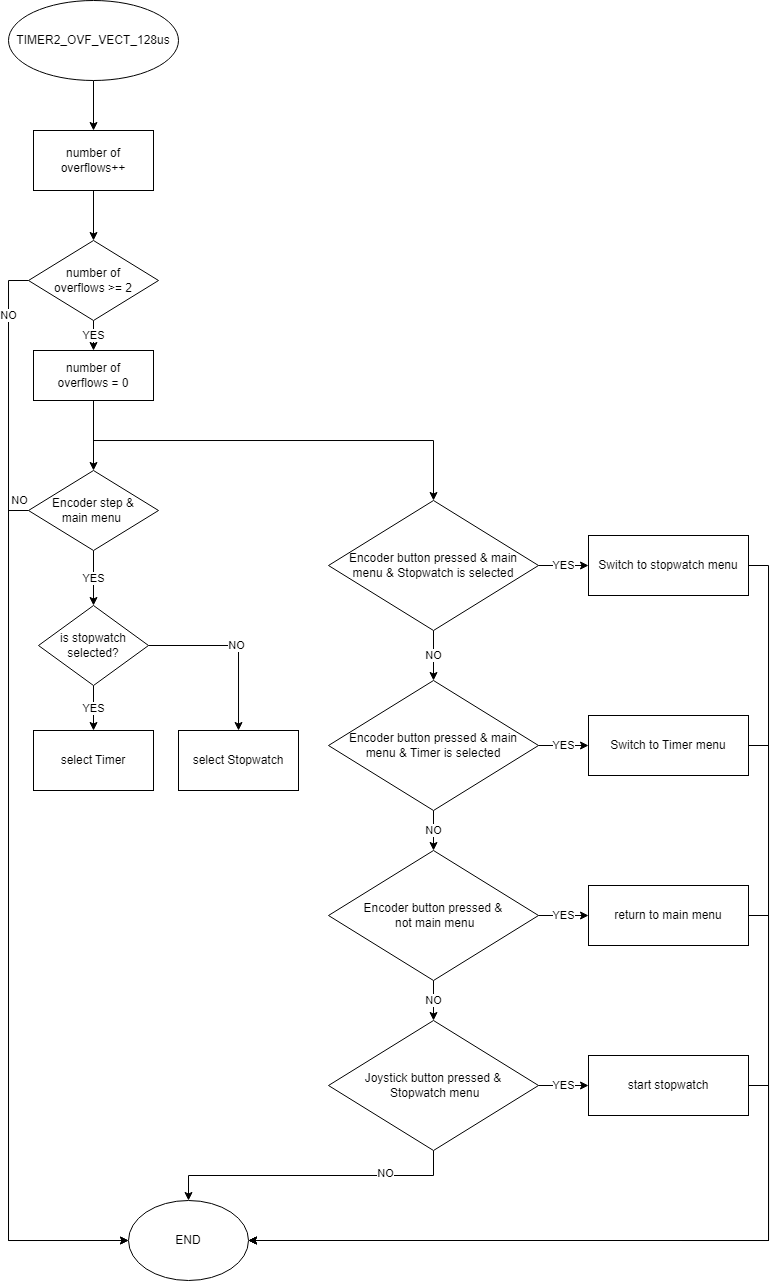

The diagram above was exported from draw.io. Its source (the exported page's mxGraphModel, read from the mxfile embedded in the PNG):
<mxGraphModel dx="981" dy="1695" grid="1" gridSize="10" guides="1" tooltips="1" connect="1" arrows="1" fold="1" page="1" pageScale="1" pageWidth="827" pageHeight="1169" math="0" shadow="0">
  <root>
    <mxCell id="0" />
    <mxCell id="1" parent="0" />
    <mxCell id="ky2Vi92J86wdB0odFWSC-4" style="edgeStyle=orthogonalEdgeStyle;rounded=0;orthogonalLoop=1;jettySize=auto;html=1;exitX=0.5;exitY=1;exitDx=0;exitDy=0;" edge="1" parent="1" source="ky2Vi92J86wdB0odFWSC-1" target="ky2Vi92J86wdB0odFWSC-2">
      <mxGeometry relative="1" as="geometry" />
    </mxCell>
    <mxCell id="ky2Vi92J86wdB0odFWSC-1" value="TIMER2_OVF_VECT_128us" style="ellipse;whiteSpace=wrap;html=1;" vertex="1" parent="1">
      <mxGeometry x="330" y="-20" width="170" height="80" as="geometry" />
    </mxCell>
    <mxCell id="ky2Vi92J86wdB0odFWSC-5" style="edgeStyle=orthogonalEdgeStyle;rounded=0;orthogonalLoop=1;jettySize=auto;html=1;exitX=0.5;exitY=1;exitDx=0;exitDy=0;" edge="1" parent="1" source="ky2Vi92J86wdB0odFWSC-2" target="ky2Vi92J86wdB0odFWSC-3">
      <mxGeometry relative="1" as="geometry" />
    </mxCell>
    <mxCell id="ky2Vi92J86wdB0odFWSC-2" value="number of overflows++" style="rounded=0;whiteSpace=wrap;html=1;" vertex="1" parent="1">
      <mxGeometry x="355" y="110" width="120" height="60" as="geometry" />
    </mxCell>
    <mxCell id="ky2Vi92J86wdB0odFWSC-48" value="NO" style="edgeStyle=orthogonalEdgeStyle;rounded=0;orthogonalLoop=1;jettySize=auto;html=1;exitX=0;exitY=0.5;exitDx=0;exitDy=0;entryX=0;entryY=0.5;entryDx=0;entryDy=0;" edge="1" parent="1" source="ky2Vi92J86wdB0odFWSC-3" target="ky2Vi92J86wdB0odFWSC-35">
      <mxGeometry x="-0.9001" relative="1" as="geometry">
        <mxPoint as="offset" />
      </mxGeometry>
    </mxCell>
    <mxCell id="ky2Vi92J86wdB0odFWSC-60" value="YES" style="edgeStyle=orthogonalEdgeStyle;rounded=0;orthogonalLoop=1;jettySize=auto;html=1;exitX=0.5;exitY=1;exitDx=0;exitDy=0;" edge="1" parent="1" source="ky2Vi92J86wdB0odFWSC-3" target="ky2Vi92J86wdB0odFWSC-58">
      <mxGeometry relative="1" as="geometry" />
    </mxCell>
    <mxCell id="ky2Vi92J86wdB0odFWSC-3" value="number of &lt;br&gt;overflows &amp;gt;= 2" style="rhombus;whiteSpace=wrap;html=1;" vertex="1" parent="1">
      <mxGeometry x="350" y="220" width="130" height="80" as="geometry" />
    </mxCell>
    <mxCell id="ky2Vi92J86wdB0odFWSC-12" value="YES" style="edgeStyle=orthogonalEdgeStyle;rounded=0;orthogonalLoop=1;jettySize=auto;html=1;exitX=0.5;exitY=1;exitDx=0;exitDy=0;" edge="1" parent="1" source="ky2Vi92J86wdB0odFWSC-8" target="ky2Vi92J86wdB0odFWSC-11">
      <mxGeometry relative="1" as="geometry" />
    </mxCell>
    <mxCell id="ky2Vi92J86wdB0odFWSC-49" value="NO" style="edgeStyle=orthogonalEdgeStyle;rounded=0;orthogonalLoop=1;jettySize=auto;html=1;exitX=0;exitY=0.5;exitDx=0;exitDy=0;entryX=0;entryY=0.5;entryDx=0;entryDy=0;" edge="1" parent="1" source="ky2Vi92J86wdB0odFWSC-8" target="ky2Vi92J86wdB0odFWSC-35">
      <mxGeometry x="-0.9794" y="-10" relative="1" as="geometry">
        <mxPoint as="offset" />
      </mxGeometry>
    </mxCell>
    <mxCell id="ky2Vi92J86wdB0odFWSC-8" value="Encoder step &amp;amp;&lt;br&gt;main menu&amp;nbsp;" style="rhombus;whiteSpace=wrap;html=1;" vertex="1" parent="1">
      <mxGeometry x="350" y="450" width="130" height="80" as="geometry" />
    </mxCell>
    <mxCell id="ky2Vi92J86wdB0odFWSC-14" value="YES" style="edgeStyle=orthogonalEdgeStyle;rounded=0;orthogonalLoop=1;jettySize=auto;html=1;exitX=0.5;exitY=1;exitDx=0;exitDy=0;" edge="1" parent="1" source="ky2Vi92J86wdB0odFWSC-11" target="ky2Vi92J86wdB0odFWSC-13">
      <mxGeometry relative="1" as="geometry" />
    </mxCell>
    <mxCell id="ky2Vi92J86wdB0odFWSC-16" value="NO" style="edgeStyle=orthogonalEdgeStyle;rounded=0;orthogonalLoop=1;jettySize=auto;html=1;exitX=1;exitY=0.5;exitDx=0;exitDy=0;" edge="1" parent="1" source="ky2Vi92J86wdB0odFWSC-11" target="ky2Vi92J86wdB0odFWSC-15">
      <mxGeometry relative="1" as="geometry" />
    </mxCell>
    <mxCell id="ky2Vi92J86wdB0odFWSC-11" value="is stopwatch selected?" style="rhombus;whiteSpace=wrap;html=1;" vertex="1" parent="1">
      <mxGeometry x="360" y="585" width="110" height="80" as="geometry" />
    </mxCell>
    <mxCell id="ky2Vi92J86wdB0odFWSC-13" value="select Timer" style="rounded=0;whiteSpace=wrap;html=1;" vertex="1" parent="1">
      <mxGeometry x="355" y="710" width="120" height="60" as="geometry" />
    </mxCell>
    <mxCell id="ky2Vi92J86wdB0odFWSC-15" value="select Stopwatch" style="rounded=0;whiteSpace=wrap;html=1;" vertex="1" parent="1">
      <mxGeometry x="500" y="710" width="120" height="60" as="geometry" />
    </mxCell>
    <mxCell id="ky2Vi92J86wdB0odFWSC-39" value="NO" style="edgeStyle=orthogonalEdgeStyle;rounded=0;orthogonalLoop=1;jettySize=auto;html=1;exitX=0.5;exitY=1;exitDx=0;exitDy=0;" edge="1" parent="1" source="ky2Vi92J86wdB0odFWSC-17" target="ky2Vi92J86wdB0odFWSC-23">
      <mxGeometry relative="1" as="geometry" />
    </mxCell>
    <mxCell id="ky2Vi92J86wdB0odFWSC-50" value="YES" style="edgeStyle=orthogonalEdgeStyle;rounded=0;orthogonalLoop=1;jettySize=auto;html=1;exitX=1;exitY=0.5;exitDx=0;exitDy=0;" edge="1" parent="1" source="ky2Vi92J86wdB0odFWSC-17" target="ky2Vi92J86wdB0odFWSC-19">
      <mxGeometry relative="1" as="geometry" />
    </mxCell>
    <mxCell id="ky2Vi92J86wdB0odFWSC-17" value="Encoder button pressed &amp;amp; main &lt;br&gt;menu &amp;amp; Stopwatch is selected" style="rhombus;whiteSpace=wrap;html=1;" vertex="1" parent="1">
      <mxGeometry x="650" y="480" width="210" height="130" as="geometry" />
    </mxCell>
    <mxCell id="ky2Vi92J86wdB0odFWSC-57" style="edgeStyle=orthogonalEdgeStyle;rounded=0;orthogonalLoop=1;jettySize=auto;html=1;exitX=1;exitY=0.5;exitDx=0;exitDy=0;entryX=1;entryY=0.5;entryDx=0;entryDy=0;" edge="1" parent="1" source="ky2Vi92J86wdB0odFWSC-19" target="ky2Vi92J86wdB0odFWSC-35">
      <mxGeometry relative="1" as="geometry" />
    </mxCell>
    <mxCell id="ky2Vi92J86wdB0odFWSC-19" value="Switch to stopwatch menu" style="rounded=0;whiteSpace=wrap;html=1;" vertex="1" parent="1">
      <mxGeometry x="910" y="515" width="160" height="60" as="geometry" />
    </mxCell>
    <mxCell id="ky2Vi92J86wdB0odFWSC-40" value="NO" style="edgeStyle=orthogonalEdgeStyle;rounded=0;orthogonalLoop=1;jettySize=auto;html=1;exitX=0.5;exitY=1;exitDx=0;exitDy=0;" edge="1" parent="1" source="ky2Vi92J86wdB0odFWSC-23" target="ky2Vi92J86wdB0odFWSC-27">
      <mxGeometry relative="1" as="geometry" />
    </mxCell>
    <mxCell id="ky2Vi92J86wdB0odFWSC-45" value="YES" style="edgeStyle=orthogonalEdgeStyle;rounded=0;orthogonalLoop=1;jettySize=auto;html=1;exitX=1;exitY=0.5;exitDx=0;exitDy=0;" edge="1" parent="1" source="ky2Vi92J86wdB0odFWSC-23" target="ky2Vi92J86wdB0odFWSC-25">
      <mxGeometry relative="1" as="geometry" />
    </mxCell>
    <mxCell id="ky2Vi92J86wdB0odFWSC-23" value="Encoder button pressed &amp;amp; main &lt;br&gt;menu &amp;amp; Timer is selected" style="rhombus;whiteSpace=wrap;html=1;" vertex="1" parent="1">
      <mxGeometry x="650" y="660" width="210" height="130" as="geometry" />
    </mxCell>
    <mxCell id="ky2Vi92J86wdB0odFWSC-56" style="edgeStyle=orthogonalEdgeStyle;rounded=0;orthogonalLoop=1;jettySize=auto;html=1;exitX=1;exitY=0.5;exitDx=0;exitDy=0;entryX=1;entryY=0.5;entryDx=0;entryDy=0;" edge="1" parent="1" source="ky2Vi92J86wdB0odFWSC-25" target="ky2Vi92J86wdB0odFWSC-35">
      <mxGeometry relative="1" as="geometry" />
    </mxCell>
    <mxCell id="ky2Vi92J86wdB0odFWSC-25" value="Switch to Timer menu" style="rounded=0;whiteSpace=wrap;html=1;" vertex="1" parent="1">
      <mxGeometry x="910" y="695" width="160" height="60" as="geometry" />
    </mxCell>
    <mxCell id="ky2Vi92J86wdB0odFWSC-41" value="NO" style="edgeStyle=orthogonalEdgeStyle;rounded=0;orthogonalLoop=1;jettySize=auto;html=1;exitX=0.5;exitY=1;exitDx=0;exitDy=0;" edge="1" parent="1" source="ky2Vi92J86wdB0odFWSC-27" target="ky2Vi92J86wdB0odFWSC-31">
      <mxGeometry relative="1" as="geometry" />
    </mxCell>
    <mxCell id="ky2Vi92J86wdB0odFWSC-44" value="YES" style="edgeStyle=orthogonalEdgeStyle;rounded=0;orthogonalLoop=1;jettySize=auto;html=1;exitX=1;exitY=0.5;exitDx=0;exitDy=0;" edge="1" parent="1" source="ky2Vi92J86wdB0odFWSC-27" target="ky2Vi92J86wdB0odFWSC-28">
      <mxGeometry relative="1" as="geometry" />
    </mxCell>
    <mxCell id="ky2Vi92J86wdB0odFWSC-27" value="Encoder button pressed &amp;amp;&lt;br&gt;&amp;nbsp;not main menu" style="rhombus;whiteSpace=wrap;html=1;" vertex="1" parent="1">
      <mxGeometry x="650" y="830" width="210" height="130" as="geometry" />
    </mxCell>
    <mxCell id="ky2Vi92J86wdB0odFWSC-55" style="edgeStyle=orthogonalEdgeStyle;rounded=0;orthogonalLoop=1;jettySize=auto;html=1;exitX=1;exitY=0.5;exitDx=0;exitDy=0;entryX=1;entryY=0.5;entryDx=0;entryDy=0;" edge="1" parent="1" source="ky2Vi92J86wdB0odFWSC-28" target="ky2Vi92J86wdB0odFWSC-35">
      <mxGeometry relative="1" as="geometry" />
    </mxCell>
    <mxCell id="ky2Vi92J86wdB0odFWSC-28" value="return to main menu" style="rounded=0;whiteSpace=wrap;html=1;" vertex="1" parent="1">
      <mxGeometry x="910" y="865" width="160" height="60" as="geometry" />
    </mxCell>
    <mxCell id="ky2Vi92J86wdB0odFWSC-42" style="edgeStyle=orthogonalEdgeStyle;rounded=0;orthogonalLoop=1;jettySize=auto;html=1;exitX=0.5;exitY=1;exitDx=0;exitDy=0;" edge="1" parent="1" source="ky2Vi92J86wdB0odFWSC-31" target="ky2Vi92J86wdB0odFWSC-35">
      <mxGeometry relative="1" as="geometry" />
    </mxCell>
    <mxCell id="ky2Vi92J86wdB0odFWSC-51" value="NO" style="edgeLabel;html=1;align=center;verticalAlign=middle;resizable=0;points=[];" vertex="1" connectable="0" parent="ky2Vi92J86wdB0odFWSC-42">
      <mxGeometry x="-0.5012" y="-2" relative="1" as="geometry">
        <mxPoint as="offset" />
      </mxGeometry>
    </mxCell>
    <mxCell id="ky2Vi92J86wdB0odFWSC-43" value="YES" style="edgeStyle=orthogonalEdgeStyle;rounded=0;orthogonalLoop=1;jettySize=auto;html=1;exitX=1;exitY=0.5;exitDx=0;exitDy=0;" edge="1" parent="1" source="ky2Vi92J86wdB0odFWSC-31" target="ky2Vi92J86wdB0odFWSC-33">
      <mxGeometry relative="1" as="geometry" />
    </mxCell>
    <mxCell id="ky2Vi92J86wdB0odFWSC-31" value="Joystick button pressed &amp;amp;&lt;br&gt;&amp;nbsp;Stopwatch menu" style="rhombus;whiteSpace=wrap;html=1;" vertex="1" parent="1">
      <mxGeometry x="650" y="1000" width="210" height="130" as="geometry" />
    </mxCell>
    <mxCell id="ky2Vi92J86wdB0odFWSC-52" style="edgeStyle=orthogonalEdgeStyle;rounded=0;orthogonalLoop=1;jettySize=auto;html=1;exitX=1;exitY=0.5;exitDx=0;exitDy=0;entryX=1;entryY=0.5;entryDx=0;entryDy=0;" edge="1" parent="1" source="ky2Vi92J86wdB0odFWSC-33" target="ky2Vi92J86wdB0odFWSC-35">
      <mxGeometry relative="1" as="geometry" />
    </mxCell>
    <mxCell id="ky2Vi92J86wdB0odFWSC-33" value="start stopwatch" style="rounded=0;whiteSpace=wrap;html=1;" vertex="1" parent="1">
      <mxGeometry x="910" y="1035" width="160" height="60" as="geometry" />
    </mxCell>
    <mxCell id="ky2Vi92J86wdB0odFWSC-35" value="END" style="ellipse;whiteSpace=wrap;html=1;" vertex="1" parent="1">
      <mxGeometry x="450" y="1180" width="120" height="80" as="geometry" />
    </mxCell>
    <mxCell id="ky2Vi92J86wdB0odFWSC-61" style="edgeStyle=orthogonalEdgeStyle;rounded=0;orthogonalLoop=1;jettySize=auto;html=1;exitX=0.5;exitY=1;exitDx=0;exitDy=0;" edge="1" parent="1" source="ky2Vi92J86wdB0odFWSC-58" target="ky2Vi92J86wdB0odFWSC-8">
      <mxGeometry relative="1" as="geometry" />
    </mxCell>
    <mxCell id="ky2Vi92J86wdB0odFWSC-62" style="edgeStyle=orthogonalEdgeStyle;rounded=0;orthogonalLoop=1;jettySize=auto;html=1;exitX=0.5;exitY=1;exitDx=0;exitDy=0;" edge="1" parent="1" source="ky2Vi92J86wdB0odFWSC-58" target="ky2Vi92J86wdB0odFWSC-17">
      <mxGeometry relative="1" as="geometry">
        <Array as="points">
          <mxPoint x="415" y="420" />
          <mxPoint x="755" y="420" />
        </Array>
      </mxGeometry>
    </mxCell>
    <mxCell id="ky2Vi92J86wdB0odFWSC-58" value="number of &lt;br&gt;overflows = 0" style="rounded=0;whiteSpace=wrap;html=1;" vertex="1" parent="1">
      <mxGeometry x="355" y="330" width="120" height="50" as="geometry" />
    </mxCell>
  </root>
</mxGraphModel>